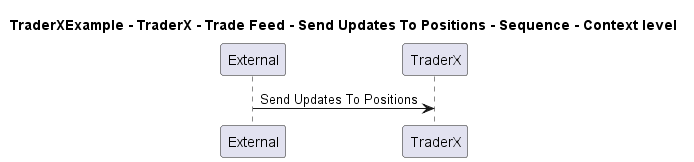

The diagram above was rendered by PlantUML. Its source (embedded in the PNG):
@startuml

title TraderXExample - TraderX - Trade Feed - Send Updates To Positions - Sequence - Context level

participant "External" as C4InterFlow.SoftwareSystems.ExternalSystem
participant "TraderX" as TraderXExample.SoftwareSystems.TraderX

C4InterFlow.SoftwareSystems.ExternalSystem -> TraderXExample.SoftwareSystems.TraderX : Send Updates To Positions


@enduml